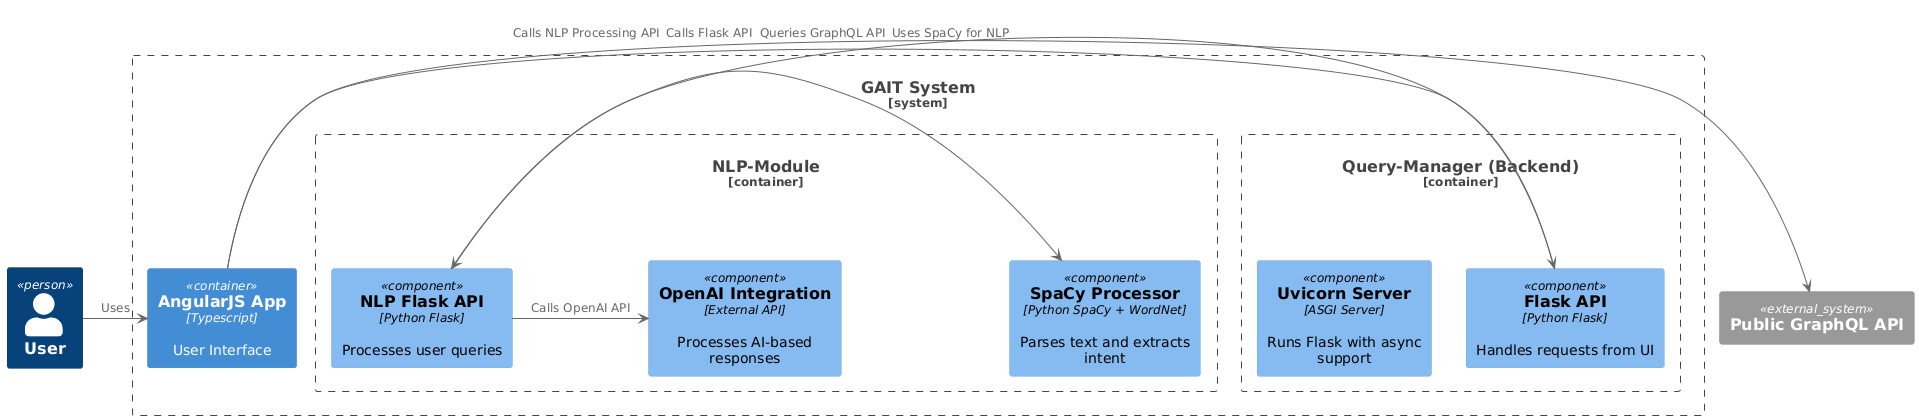

The diagram above was rendered by PlantUML. Its source (embedded in the PNG):
@startuml
!define C4_CONTEXT
!include <C4/C4_Component>

System_Boundary(GAIT, "GAIT System") {
    Container(GUI, "AngularJS App", "Typescript", "User Interface")

    Container_Boundary(BE, "Query-Manager (Backend)") {
        Component(FlaskAPI, "Flask API", "Python Flask", "Handles requests from UI")
        Component(UvicornServer, "Uvicorn Server", "ASGI Server", "Runs Flask with async support")
    }

    Container_Boundary(NLP, "NLP-Module") {
        Component(NLPAPI, "NLP Flask API", "Python Flask", "Processes user queries")
        Component(NLP_Spacy, "SpaCy Processor", "Python SpaCy + WordNet", "Parses text and extracts intent")
        Component(NLP_OpenAI, "OpenAI Integration", "External API", "Processes AI-based responses")
    }
}

Person(User, "User")
System_Ext(GraphQL, "Public GraphQL API")

User -> GUI : Uses
GUI -> FlaskAPI : Calls Flask API
FlaskAPI -> NLPAPI : Calls NLP Processing API
GUI -> GraphQL : Queries GraphQL API
NLPAPI -> NLP_Spacy : Uses SpaCy for NLP
NLPAPI -> NLP_OpenAI : Calls OpenAI API
@enduml